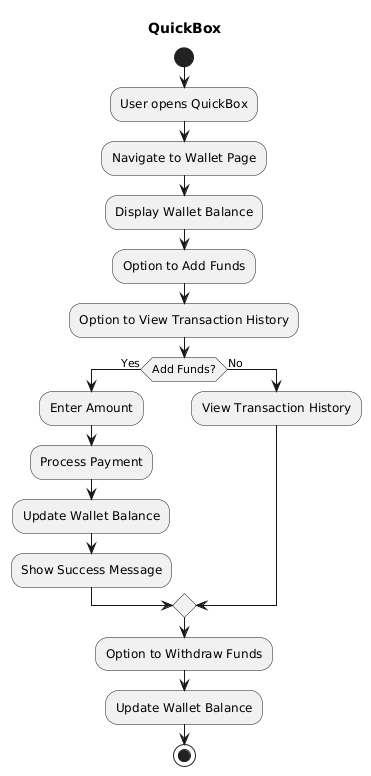

The diagram above was rendered by PlantUML. Its source (embedded in the PNG):
@startuml
title QuickBox

start
:User opens QuickBox;
:Navigate to Wallet Page;

:Display Wallet Balance;

:Option to Add Funds;
:Option to View Transaction History;

if (Add Funds?) then (Yes)
    :Enter Amount;
    :Process Payment;
    :Update Wallet Balance;
    :Show Success Message;
else (No)
    :View Transaction History;
endif

:Option to Withdraw Funds;
:Update Wallet Balance;

stop
@enduml